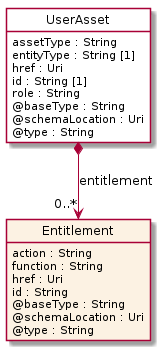

The diagram above was rendered by PlantUML. Its source (embedded in the PNG):
@startuml
hide circle
hide methods
hide stereotype
show <<Enumeration>> stereotype
skinparam class {
   BackgroundColor<<Enumeration>> #E6F5F7
   BackgroundColor<<Ref>> #FFFFE0
   BackgroundColor<<Pivot>> #FFFFFFF
   BackgroundColor<<SimpleType>> #E2F0DA
   BackgroundColor #FCF2E3
}

class UserAsset <<Pivot>> {
    assetType : String
    entityType : String [1]
    href : Uri
    id : String [1]
    role : String
    @baseType : String
    @schemaLocation : Uri
    @type : String
}

class Entitlement  {
    action : String
    function : String
    href : Uri
    id : String
    @baseType : String
    @schemaLocation : Uri
    @type : String
}

UserAsset *-->  "0..*" Entitlement : entitlement

@enduml